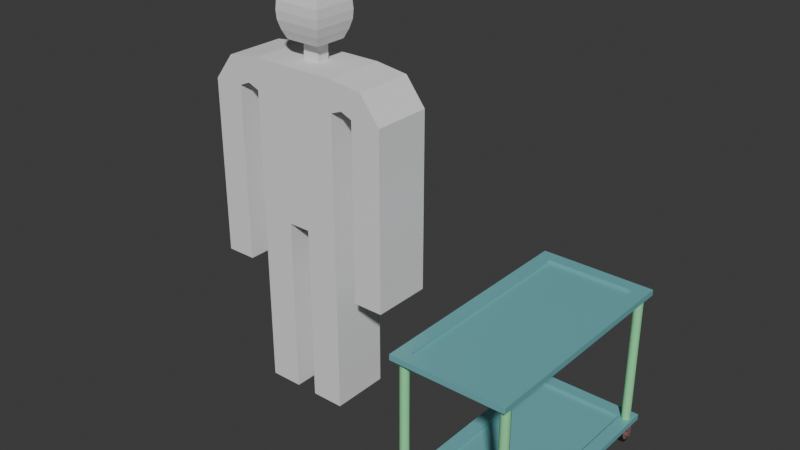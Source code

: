 # Source: WheeledTray.blend  (saved by Blender 4.1.23; exported with 4.5.12 LTS)
import bpy
from mathutils import Matrix  # noqa: F401  (used for matrix-valued properties, if any)

bpy.ops.wm.read_factory_settings(use_empty=True)
scene = bpy.context.scene
scene.name = 'Scene'

# ---- collections
col_wheeledtray = bpy.data.collections.new('WheeledTray'); scene.collection.children.link(col_wheeledtray)
col_reference = bpy.data.collections.new('Reference'); scene.collection.children.link(col_reference)

# ---- materials (node trees are filled in below, after node groups)
mat_wheeltire = bpy.data.materials.new('WheelTire')
mat_wheeltire.use_transparent_shadow = False
mat_wheelconnector = bpy.data.materials.new('WheelConnector')
mat_wheelconnector.use_transparent_shadow = False
mat_tray = bpy.data.materials.new('Tray')
mat_tray.use_transparent_shadow = False
mat_supports = bpy.data.materials.new('Supports')
mat_supports.use_transparent_shadow = False

# ---- material node trees
mat_wheeltire.use_nodes = True; mat_wheeltire.node_tree.nodes.clear()
_N = mat_wheeltire.node_tree.nodes; _L = mat_wheeltire.node_tree.links
n0 = _N.new('ShaderNodeBsdfPrincipled'); n0.name = 'Principled BSDF'; n0.location = (10, 300)
n0.inputs[0].default_value = (0.01515, 0.01515, 0.01515, 1.0)
n1 = _N.new('ShaderNodeOutputMaterial'); n1.name = 'Material Output'; n1.location = (300, 300)
_L.new(n0.outputs[0], n1.inputs[0])
n1.is_active_output = True
mat_wheelconnector.use_nodes = True; mat_wheelconnector.node_tree.nodes.clear()
_N = mat_wheelconnector.node_tree.nodes; _L = mat_wheelconnector.node_tree.links
n0 = _N.new('ShaderNodeBsdfPrincipled'); n0.name = 'Principled BSDF'; n0.location = (10, 300)
n0.inputs[0].default_value = (0.2819, 0.132, 0.1461, 1.0)
n1 = _N.new('ShaderNodeOutputMaterial'); n1.name = 'Material Output'; n1.location = (300, 300)
_L.new(n0.outputs[0], n1.inputs[0])
n1.is_active_output = True
mat_tray.use_nodes = True; mat_tray.node_tree.nodes.clear()
_N = mat_tray.node_tree.nodes; _L = mat_tray.node_tree.links
n0 = _N.new('ShaderNodeBsdfPrincipled'); n0.name = 'Principled BSDF'; n0.location = (10, 300)
n0.inputs[0].default_value = (0.1693, 0.4628, 0.4848, 1.0)
n0.inputs[2].default_value = 0.3136
n1 = _N.new('ShaderNodeOutputMaterial'); n1.name = 'Material Output'; n1.location = (300, 300)
_L.new(n0.outputs[0], n1.inputs[0])
n1.is_active_output = True
mat_supports.use_nodes = True; mat_supports.node_tree.nodes.clear()
_N = mat_supports.node_tree.nodes; _L = mat_supports.node_tree.links
n0 = _N.new('ShaderNodeBsdfPrincipled'); n0.name = 'Principled BSDF'; n0.location = (10, 300)
n0.inputs[0].default_value = (0.2893, 0.8, 0.3781, 1.0)
n1 = _N.new('ShaderNodeOutputMaterial'); n1.name = 'Material Output'; n1.location = (300, 300)
_L.new(n0.outputs[0], n1.inputs[0])
n1.is_active_output = True

# ---- world
world_world = bpy.data.worlds.new('World'); scene.world = world_world
world_world.use_nodes = True; world_world.node_tree.nodes.clear()
_N = world_world.node_tree.nodes; _L = world_world.node_tree.links
n0 = _N.new('ShaderNodeOutputWorld'); n0.name = 'World Output'; n0.location = (300, 300)
n1 = _N.new('ShaderNodeBackground'); n1.name = 'Background'; n1.location = (10, 300)
n1.inputs[0].default_value = (0.05088, 0.05088, 0.05088, 1.0)
_L.new(n1.outputs[0], n0.inputs[0])
n0.is_active_output = True
world_world.color = (0.05088, 0.05088, 0.05088)
world_world.use_sun_shadow = False
world_world.sun_shadow_jitter_overblur = 0.0

# ---- meshes
me_wheel = bpy.data.meshes.new('Wheel')
me_wheel.from_pydata([(0.01, 9.313e-10, 0.06797), (1.863e-09, 1.11e-16, 0.08), (0.01, -0.0107, 0.06584), (2.794e-09, -0.01531, 0.07696), (0.01, -0.01978, 0.05978), (3.725e-09, -0.02828, 0.06828), (0.01, -0.02584, 0.0507), (3.725e-09, -0.03696, 0.05531), (0.01, -0.02797, 0.04), (3.725e-09, -0.04, 0.04), (0.01, -0.02584, 0.0293), (0.0, -0.03696, 0.02469), (0.01, -0.01978, 0.02022), (0.0, -0.02828, 0.01172), (0.01, -0.0107, 0.01416), (-9.313e-10, -0.01531, 0.003045), (0.01, 9.313e-10, 0.01203), (-1.863e-09, -1.11e-16, 0.0), (0.01, 0.0107, 0.01416), (-2.794e-09, 0.01531, 0.003045), (0.01, 0.01978, 0.02022), (-3.725e-09, 0.02828, 0.01172), (0.01, 0.02584, 0.0293), (-3.725e-09, 0.03696, 0.02469), (0.01, 0.02797, 0.04), (-3.725e-09, 0.04, 0.04), (0.01, 0.02584, 0.0507), (0.0, 0.03696, 0.05531), (0.01, 0.01978, 0.05978), (0.0, 0.02828, 0.06828), (0.01, 0.0107, 0.06584), (9.313e-10, 0.01531, 0.07696), (0.01, 9.313e-10, 0.08), (0.01, -0.01531, 0.07696), (0.01, -0.02828, 0.06828), (0.01, -0.03696, 0.05531), (0.01, -0.04, 0.04), (0.01, -0.03696, 0.02469), (0.01, -0.02828, 0.01172), (0.01, -0.01531, 0.003045), (0.01, 9.313e-10, 0.0), (0.01, 0.01531, 0.003045), (0.01, 0.02828, 0.01172), (0.01, 0.03696, 0.02469), (0.01, 0.04, 0.04), (0.01, 0.03696, 0.05531), (0.01, 0.02828, 0.06828), (0.01, 0.01531, 0.07696), (0.01218, 9.313e-10, 0.05193), (0.01218, -0.004564, 0.05102), (0.01218, -0.008432, 0.04843), (0.01218, -0.01102, 0.04456), (0.01218, -0.01193, 0.04), (0.01218, -0.01102, 0.03544), (0.01218, -0.008432, 0.03157), (0.01218, -0.004564, 0.02898), (0.01218, 9.313e-10, 0.02807), (0.01218, 0.004564, 0.02898), (0.01218, 0.008432, 0.03157), (0.01218, 0.01102, 0.03544), (0.01218, 0.01193, 0.04), (0.01218, 0.01102, 0.04456), (0.01218, 0.008432, 0.04843), (0.01218, 0.004564, 0.05102), (0.01218, 9.313e-10, 0.06797), (0.01218, -0.0107, 0.06584), (0.01218, -0.01978, 0.05978), (0.01218, -0.02584, 0.0507), (0.01218, -0.02797, 0.04), (0.01218, -0.02584, 0.0293), (0.01218, -0.01978, 0.02022), (0.01218, -0.0107, 0.01416), (0.01218, 9.313e-10, 0.01203), (0.01218, 0.0107, 0.01416), (0.01218, 0.01978, 0.02022), (0.01218, 0.02584, 0.0293), (0.01218, 0.02797, 0.04), (0.01218, 0.02584, 0.0507), (0.01218, 0.01978, 0.05978), (0.01218, 0.0107, 0.06584), (0.01872, 1.863e-09, 0.05193), (0.01872, -0.004564, 0.05102), (0.01872, -0.008432, 0.04843), (0.01872, -0.01102, 0.04456), (0.01872, -0.01193, 0.04), (0.01872, -0.01102, 0.03544), (0.01872, -0.008432, 0.03157), (0.01872, -0.004564, 0.02898), (0.01872, 1.863e-09, 0.02807), (0.01872, 0.004564, 0.02898), (0.01872, 0.008432, 0.03157), (0.01872, 0.01102, 0.03544), (0.01872, 0.01193, 0.04), (0.01872, 0.01102, 0.04456), (0.01872, 0.008432, 0.04843), (0.01872, 0.004564, 0.05102), (0.02301, -0.01193, 0.04), (0.02301, -0.01102, 0.03544), (0.02301, -0.008432, 0.03157), (0.02301, -0.004564, 0.02898), (0.02301, 1.863e-09, 0.02807), (0.02301, 0.004564, 0.02898), (0.02301, 0.008432, 0.03157), (0.02301, 0.01102, 0.03544), (0.02301, 0.01193, 0.04), (0.02301, 0.01193, 0.08272), (0.02301, -0.01193, 0.08272), (0.01872, -0.01193, 0.08272), (0.01872, 0.01193, 0.08272), (6.519e-08, 0.015, 0.08272), (9.313e-10, -0.015, 0.08272), (0.025, 0.015, 0.08272), (0.025, -0.015, 0.08272), (6.519e-08, 0.015, 0.09), (9.313e-10, -0.015, 0.09), (0.025, 0.015, 0.09), (0.025, -0.015, 0.09)], [], [(32, 1, 3, 33), (33, 3, 5, 34), (34, 5, 7, 35), (35, 7, 9, 36), (36, 9, 11, 37), (37, 11, 13, 38), (38, 13, 15, 39), (39, 15, 17, 40), (40, 17, 19, 41), (41, 19, 21, 42), (42, 21, 23, 43), (43, 23, 25, 44), (44, 25, 27, 45), (45, 27, 29, 46), (3, 1, 31, 29, 27, 25, 23, 21, 19, 17, 15, 13, 11, 9, 7, 5), (46, 29, 31, 47), (47, 31, 1, 32), (24, 26, 77, 76), (2, 0, 32, 33), (4, 2, 33, 34), (6, 4, 34, 35), (8, 6, 35, 36), (10, 8, 36, 37), (12, 10, 37, 38), (14, 12, 38, 39), (16, 14, 39, 40), (18, 16, 40, 41), (20, 18, 41, 42), (22, 20, 42, 43), (24, 22, 43, 44), (26, 24, 44, 45), (28, 26, 45, 46), (30, 28, 46, 47), (0, 30, 47, 32), (60, 61, 93, 92), (10, 12, 70, 69), (26, 28, 78, 77), (12, 14, 71, 70), (28, 30, 79, 78), (14, 16, 72, 71), (0, 2, 65, 64), (30, 0, 64, 79), (16, 18, 73, 72), (2, 4, 66, 65), (18, 20, 74, 73), (4, 6, 67, 66), (20, 22, 75, 74), (6, 8, 68, 67), (22, 24, 76, 75), (8, 10, 69, 68), (49, 48, 64, 65), (50, 49, 65, 66), (51, 50, 66, 67), (52, 51, 67, 68), (53, 52, 68, 69), (54, 53, 69, 70), (55, 54, 70, 71), (56, 55, 71, 72), (57, 56, 72, 73), (58, 57, 73, 74), (59, 58, 74, 75), (60, 59, 75, 76), (61, 60, 76, 77), (62, 61, 77, 78), (63, 62, 78, 79), (48, 63, 79, 64), (88, 89, 101, 100), (53, 54, 86, 85), (61, 62, 94, 93), (54, 55, 87, 86), (62, 63, 95, 94), (55, 56, 88, 87), (48, 49, 81, 80), (63, 48, 80, 95), (56, 57, 89, 88), (49, 50, 82, 81), (57, 58, 90, 89), (50, 51, 83, 82), (58, 59, 91, 90), (51, 52, 84, 83), (59, 60, 92, 91), (52, 53, 85, 84), (89, 90, 102, 101), (90, 91, 103, 102), (91, 92, 104, 103), (84, 85, 97, 96), (85, 86, 98, 97), (96, 104, 105, 106), (86, 87, 99, 98), (96, 97, 98, 99, 100, 101, 102, 103, 104), (87, 88, 100, 99), (107, 84, 96, 106), (105, 104, 92, 108), (81, 82, 83, 84, 107, 108, 92, 93, 94, 95, 80), (112, 111, 115, 116), (105, 108, 109, 111), (106, 105, 111, 112), (108, 107, 110, 109), (107, 106, 112, 110), (115, 113, 114, 116), (110, 112, 116, 114), (109, 110, 114, 113), (111, 109, 113, 115)])
me_wheel.polygons.foreach_set('use_smooth', [True] * 103)
me_wheel.polygons.foreach_set('material_index', [0, 0, 0, 0, 0, 0, 0, 0, 0, 0, 0, 0, 0, 0, 1, 0, 0, 1, 0, 0, 0, 0, 0, 0, 0, 0, 0, 0, 0, 0, 0, 0, 0, 0, 1, 1, 1, 1, 1, 1, 1, 1, 1, 1, 1, 1, 1, 1, 1, 1, 1, 1, 1, 1, 1, 1, 1, 1, 1, 1, 1, 1, 1, 1, 1, 1, 1, 1, 1, 1, 1, 1, 1, 1, 1, 1, 1, 1, 1, 1, 1, 1, 1, 1, 1, 1, 1, 1, 1, 1, 1, 1, 1, 1, 1, 1, 1, 1, 1, 1, 1, 1, 1])
_k = set([(0, 2), (0, 30), (1, 3), (1, 31), (2, 4), (3, 5), (4, 6), (5, 7), (6, 8), (7, 9), (8, 10), (9, 11), (10, 12), (11, 13), (12, 14), (13, 15), (14, 16), (15, 17), (16, 18), (17, 19), (18, 20), (19, 21), (20, 22), (21, 23), (22, 24), (23, 25), (24, 26), (25, 27), (26, 28), (27, 29), (28, 30), (29, 31), (32, 33), (32, 47), (33, 34), (34, 35), (35, 36), (36, 37), (37, 38), (38, 39), (39, 40), (40, 41), (41, 42), (42, 43), (43, 44), (44, 45), (45, 46), (46, 47), (48, 49), (48, 63), (49, 50), (50, 51), (51, 52), (52, 53), (53, 54), (54, 55), (55, 56), (56, 57), (57, 58), (58, 59), (59, 60), (60, 61), (61, 62), (62, 63), (64, 65), (64, 79), (65, 66), (66, 67), (67, 68), (68, 69), (69, 70), (70, 71), (71, 72), (72, 73), (73, 74), (74, 75), (75, 76), (76, 77), (77, 78), (78, 79), (80, 81), (80, 95), (81, 82), (82, 83), (83, 84), (84, 107), (92, 93), (92, 108), (93, 94), (94, 95), (96, 97), (96, 106), (97, 98), (98, 99), (99, 100), (100, 101), (101, 102), (102, 103), (103, 104), (104, 105), (105, 106), (105, 108), (106, 107), (107, 108), (109, 110), (109, 111), (109, 113), (110, 112), (110, 114), (111, 112), (111, 115), (112, 116), (113, 114), (113, 115), (114, 116), (115, 116)])
me_wheel.attributes.new('sharp_edge', 'BOOLEAN', 'EDGE').data.foreach_set('value', [ (min(e.vertices), max(e.vertices)) in _k for e in me_wheel.edges])
_uv = me_wheel.uv_layers.new(name='UVMap')
_uv.uv.foreach_set('vector', [1.0, 0.5, 1.0, 1.0, 0.9375, 1.0, 0.9375, 0.5, 0.9375, 0.5, 0.9375, 1.0, 0.875, 1.0, 0.875, 0.5, 0.875, 0.5, 0.875, 1.0, 0.8125, 1.0, 0.8125, 0.5, 0.8125, 0.5, 0.8125, 1.0, 0.75, 1.0, 0.75, 0.5, 0.75, 0.5, 0.75, 1.0, 0.6875, 1.0, 0.6875, 0.5, 0.6875, 0.5, 0.6875, 1.0, 0.625, 1.0, 0.625, 0.5, 0.625, 0.5, 0.625, 1.0, 0.5625, 1.0, 0.5625, 0.5, 0.5625, 0.5, 0.5625, 1.0, 0.5, 1.0, 0.5, 0.5, 0.5, 0.5, 0.5, 1.0, 0.4375, 1.0, 0.4375, 0.5, 0.4375, 0.5, 0.4375, 1.0, 0.375, 1.0, 0.375, 0.5, 0.375, 0.5, 0.375, 1.0, 0.3125, 1.0, 0.3125, 0.5, 0.3125, 0.5, 0.3125, 1.0, 0.25, 1.0, 0.25, 0.5, 0.25, 0.5, 0.25, 1.0, 0.1875, 1.0, 0.1875, 0.5, 0.1875, 0.5, 0.1875, 1.0, 0.125, 1.0, 0.125, 0.5, 0.3418, 0.4717, 0.25, 0.49, 0.1582, 0.4717, 0.08029, 0.4197, 0.02827, 0.3418, 0.01, 0.25, 0.02827, 0.1582, 0.08029, 0.08029, 0.1582, 0.02827, 0.25, 0.01, 0.3418, 0.02827, 0.4197, 0.08029, 0.4717, 0.1582, 0.49, 0.25, 0.4717, 0.3418, 0.4197, 0.4197, 0.125, 0.5, 0.125, 1.0, 0.0625, 1.0, 0.0625, 0.5, 0.0625, 0.5, 0.0625, 1.0, 0.0, 1.0, 0.0, 0.5, 0.5498, 0.25, 0.565, 0.3266, 0.565, 0.3266, 0.5498, 0.25, 0.8266, 0.435, 0.75, 0.4502, 0.75, 0.49, 0.8418, 0.4717, 0.8916, 0.3916, 0.8266, 0.435, 0.8418, 0.4717, 0.9197, 0.4197, 0.935, 0.3266, 0.8916, 0.3916, 0.9197, 0.4197, 0.9717, 0.3418, 0.9502, 0.25, 0.935, 0.3266, 0.9717, 0.3418, 0.99, 0.25, 0.935, 0.1734, 0.9502, 0.25, 0.99, 0.25, 0.9717, 0.1582, 0.8916, 0.1084, 0.935, 0.1734, 0.9717, 0.1582, 0.9197, 0.08029, 0.8266, 0.06505, 0.8916, 0.1084, 0.9197, 0.08029, 0.8418, 0.02827, 0.75, 0.04981, 0.8266, 0.06505, 0.8418, 0.02827, 0.75, 0.01, 0.6734, 0.06505, 0.75, 0.04981, 0.75, 0.01, 0.6582, 0.02827, 0.6084, 0.1084, 0.6734, 0.06505, 0.6582, 0.02827, 0.5803, 0.08029, 0.565, 0.1734, 0.6084, 0.1084, 0.5803, 0.08029, 0.5283, 0.1582, 0.5498, 0.25, 0.565, 0.1734, 0.5283, 0.1582, 0.51, 0.25, 0.565, 0.3266, 0.5498, 0.25, 0.51, 0.25, 0.5283, 0.3418, 0.6084, 0.3916, 0.565, 0.3266, 0.5283, 0.3418, 0.5803, 0.4197, 0.6734, 0.435, 0.6084, 0.3916, 0.5803, 0.4197, 0.6582, 0.4717, 0.75, 0.4502, 0.6734, 0.435, 0.6582, 0.4717, 0.75, 0.49, 0.6646, 0.25, 0.6711, 0.2827, 0.6711, 0.2827, 0.6646, 0.25, 0.935, 0.1734, 0.8916, 0.1084, 0.8916, 0.1084, 0.935, 0.1734, 0.565, 0.3266, 0.6084, 0.3916, 0.6084, 0.3916, 0.565, 0.3266, 0.8916, 0.1084, 0.8266, 0.06505, 0.8266, 0.06505, 0.8916, 0.1084, 0.6084, 0.3916, 0.6734, 0.435, 0.6734, 0.435, 0.6084, 0.3916, 0.8266, 0.06505, 0.75, 0.04981, 0.75, 0.04981, 0.8266, 0.06505, 0.75, 0.4502, 0.8266, 0.435, 0.8266, 0.435, 0.75, 0.4502, 0.6734, 0.435, 0.75, 0.4502, 0.75, 0.4502, 0.6734, 0.435, 0.75, 0.04981, 0.6734, 0.06505, 0.6734, 0.06505, 0.75, 0.04981, 0.8266, 0.435, 0.8916, 0.3916, 0.8916, 0.3916, 0.8266, 0.435, 0.6734, 0.06505, 0.6084, 0.1084, 0.6084, 0.1084, 0.6734, 0.06505, 0.8916, 0.3916, 0.935, 0.3266, 0.935, 0.3266, 0.8916, 0.3916, 0.6084, 0.1084, 0.565, 0.1734, 0.565, 0.1734, 0.6084, 0.1084, 0.935, 0.3266, 0.9502, 0.25, 0.9502, 0.25, 0.935, 0.3266, 0.565, 0.1734, 0.5498, 0.25, 0.5498, 0.25, 0.565, 0.1734, 0.9502, 0.25, 0.935, 0.1734, 0.935, 0.1734, 0.9502, 0.25, 0.7827, 0.3289, 0.75, 0.3354, 0.75, 0.4502, 0.8266, 0.435, 0.8104, 0.3104, 0.7827, 0.3289, 0.8266, 0.435, 0.8916, 0.3916, 0.8289, 0.2827, 0.8104, 0.3104, 0.8916, 0.3916, 0.935, 0.3266, 0.8354, 0.25, 0.8289, 0.2827, 0.935, 0.3266, 0.9502, 0.25, 0.8289, 0.2173, 0.8354, 0.25, 0.9502, 0.25, 0.935, 0.1734, 0.8104, 0.1896, 0.8289, 0.2173, 0.935, 0.1734, 0.8916, 0.1084, 0.7827, 0.1711, 0.8104, 0.1896, 0.8916, 0.1084, 0.8266, 0.06505, 0.75, 0.1646, 0.7827, 0.1711, 0.8266, 0.06505, 0.75, 0.04981, 0.7173, 0.1711, 0.75, 0.1646, 0.75, 0.04981, 0.6734, 0.06505, 0.6896, 0.1896, 0.7173, 0.1711, 0.6734, 0.06505, 0.6084, 0.1084, 0.6711, 0.2173, 0.6896, 0.1896, 0.6084, 0.1084, 0.565, 0.1734, 0.6646, 0.25, 0.6711, 0.2173, 0.565, 0.1734, 0.5498, 0.25, 0.6711, 0.2827, 0.6646, 0.25, 0.5498, 0.25, 0.565, 0.3266, 0.6896, 0.3104, 0.6711, 0.2827, 0.565, 0.3266, 0.6084, 0.3916, 0.7173, 0.3289, 0.6896, 0.3104, 0.6084, 0.3916, 0.6734, 0.435, 0.75, 0.3354, 0.7173, 0.3289, 0.6734, 0.435, 0.75, 0.4502, 0.75, 0.1646, 0.7173, 0.1711, 0.7173, 0.1711, 0.75, 0.1646, 0.8289, 0.2173, 0.8104, 0.1896, 0.8104, 0.1896, 0.8289, 0.2173, 0.6711, 0.2827, 0.6896, 0.3104, 0.6896, 0.3104, 0.6711, 0.2827, 0.8104, 0.1896, 0.7827, 0.1711, 0.7827, 0.1711, 0.8104, 0.1896, 0.6896, 0.3104, 0.7173, 0.3289, 0.7173, 0.3289, 0.6896, 0.3104, 0.7827, 0.1711, 0.75, 0.1646, 0.75, 0.1646, 0.7827, 0.1711, 0.75, 0.3354, 0.7827, 0.3289, 0.7827, 0.3289, 0.75, 0.3354, 0.7173, 0.3289, 0.75, 0.3354, 0.75, 0.3354, 0.7173, 0.3289, 0.75, 0.1646, 0.7173, 0.1711, 0.7173, 0.1711, 0.75, 0.1646, 0.7827, 0.3289, 0.8104, 0.3104, 0.8104, 0.3104, 0.7827, 0.3289, 0.7173, 0.1711, 0.6896, 0.1896, 0.6896, 0.1896, 0.7173, 0.1711, 0.8104, 0.3104, 0.8289, 0.2827, 0.8289, 0.2827, 0.8104, 0.3104, 0.6896, 0.1896, 0.6711, 0.2173, 0.6711, 0.2173, 0.6896, 0.1896, 0.8289, 0.2827, 0.8354, 0.25, 0.8354, 0.25, 0.8289, 0.2827, 0.6711, 0.2173, 0.6646, 0.25, 0.6646, 0.25, 0.6711, 0.2173, 0.8354, 0.25, 0.8289, 0.2173, 0.8289, 0.2173, 0.8354, 0.25, 0.7173, 0.1711, 0.6896, 0.1896, 0.6896, 0.1896, 0.7173, 0.1711, 0.6896, 0.1896, 0.6711, 0.2173, 0.6711, 0.2173, 0.6896, 0.1896, 0.6711, 0.2173, 0.6646, 0.25, 0.6646, 0.25, 0.6711, 0.2173, 0.8354, 0.25, 0.8289, 0.2173, 0.8289, 0.2173, 0.8354, 0.25, 0.8289, 0.2173, 0.8104, 0.1896, 0.8104, 0.1896, 0.8289, 0.2173, 0.8354, 0.25, 0.6646, 0.25, 0.6646, 0.25, 0.8354, 0.25, 0.8104, 0.1896, 0.7827, 0.1711, 0.7827, 0.1711, 0.8104, 0.1896, 0.8354, 0.25, 0.8289, 0.2173, 0.8104, 0.1896, 0.7827, 0.1711, 0.75, 0.1646, 0.7173, 0.1711, 0.6896, 0.1896, 0.6711, 0.2173, 0.6646, 0.25, 0.7827, 0.1711, 0.75, 0.1646, 0.75, 0.1646, 0.7827, 0.1711, 0.0, 0.0, 0.8354, 0.25, 0.8354, 0.25, 0.8354, 0.25, 0.6646, 0.25, 0.6646, 0.25, 0.6646, 0.25, 0.0, 0.0, 0.7827, 0.3289, 0.8104, 0.3104, 0.8289, 0.2827, 0.8354, 0.25, 0.0, 0.0, 0.0, 0.0, 0.6646, 0.25, 0.6711, 0.2827, 0.6896, 0.3104, 0.7173, 0.3289, 0.75, 0.3354, 0.8354, 0.25, 0.6646, 0.25, 0.6646, 0.25, 0.8354, 0.25, 0.6646, 0.25, 0.0, 0.0, 0.0, 0.0, 0.6646, 0.25, 0.8354, 0.25, 0.6646, 0.25, 0.6646, 0.25, 0.8354, 0.25, 0.0, 0.0, 0.0, 0.0, 0.0, 0.0, 0.0, 0.0, 0.0, 0.0, 0.8354, 0.25, 0.8354, 0.25, 0.0, 0.0, 0.6646, 0.25, 0.0, 0.0, 0.0, 0.0, 0.8354, 0.25, 0.0, 0.0, 0.8354, 0.25, 0.8354, 0.25, 0.0, 0.0, 0.0, 0.0, 0.0, 0.0, 0.0, 0.0, 0.0, 0.0, 0.6646, 0.25, 0.0, 0.0, 0.0, 0.0, 0.6646, 0.25])
me_wheel.materials.append(mat_wheeltire)
me_wheel.materials.append(mat_wheelconnector)
me_wheel.update()
me_tray = bpy.data.meshes.new('Tray')
me_tray.from_pydata([(-0.25, -0.5, -0.0125), (-0.25, 0.5, -0.0125), (0.25, -0.5, -0.0125), (0.25, 0.5, -0.0125), (-0.1937, -0.4437, 0.0125), (-0.1937, 0.4437, 0.0125), (0.1937, 0.4437, 0.0125), (0.1937, -0.4437, 0.0125), (-0.25, -0.5, 0.0125), (-0.25, 0.5, 0.0125), (0.25, 0.5, 0.0125), (0.25, -0.5, 0.0125), (-0.1937, -0.4437, 0.0), (-0.1937, 0.4437, 0.0), (0.1937, 0.4437, 0.0), (0.1937, -0.4437, 0.0)], [], [(0, 8, 9, 1), (1, 9, 10, 3), (3, 10, 11, 2), (2, 11, 8, 0), (1, 3, 2, 0), (7, 6, 14, 15), (4, 5, 9, 8), (5, 6, 10, 9), (6, 7, 11, 10), (7, 4, 8, 11), (12, 15, 14, 13), (5, 4, 12, 13), (4, 7, 15, 12), (6, 5, 13, 14)])
_uv = me_tray.uv_layers.new(name='UVMap')
_uv.uv.foreach_set('vector', [0.375, 0.0, 0.625, 0.0, 0.625, 0.25, 0.375, 0.25, 0.375, 0.25, 0.625, 0.25, 0.625, 0.5, 0.375, 0.5, 0.375, 0.5, 0.625, 0.5, 0.625, 0.75, 0.375, 0.75, 0.375, 0.75, 0.625, 0.75, 0.625, 1.0, 0.375, 1.0, 0.125, 0.5, 0.375, 0.5, 0.375, 0.75, 0.125, 0.75, 0.625, 0.7566, 0.625, 0.4934, 0.625, 0.4934, 0.625, 0.7566, 0.625, 0.9371, 0.625, 0.3129, 0.625, 0.25, 0.625, 1.0, 0.625, 0.3129, 0.625, 0.4934, 0.625, 0.5, 0.625, 0.25, 0.625, 0.4934, 0.625, 0.7566, 0.625, 0.75, 0.625, 0.5, 0.625, 0.7566, 0.625, 0.9371, 0.625, 1.0, 0.625, 0.75, 0.625, 0.9371, 0.625, 0.7566, 0.625, 0.4934, 0.625, 0.3129, 0.625, 0.3129, 0.625, 0.9371, 0.625, 0.9371, 0.625, 0.3129, 0.625, 0.9371, 0.625, 0.7566, 0.625, 0.7566, 0.625, 0.9371, 0.625, 0.4934, 0.625, 0.3129, 0.625, 0.3129, 0.625, 0.4934])
me_tray.materials.append(mat_tray)
me_tray.use_mirror_y = True
me_tray.update()
me_cylinder = bpy.data.meshes.new('Cylinder')
me_cylinder.from_pydata([(0.22, -0.43, -2.98e-08), (0.22, -0.43, 0.5725), (0.2341, -0.4359, -2.98e-08), (0.2341, -0.4359, 0.5725), (0.24, -0.45, -2.98e-08), (0.24, -0.45, 0.5725), (0.2341, -0.4641, -2.98e-08), (0.2341, -0.4641, 0.5725), (0.22, -0.47, -2.98e-08), (0.22, -0.47, 0.5725), (0.2059, -0.4641, -2.98e-08), (0.2059, -0.4641, 0.5725), (0.2, -0.45, -2.98e-08), (0.2, -0.45, 0.5725), (0.2059, -0.4359, -2.98e-08), (0.2059, -0.4359, 0.5725)], [], [(0, 1, 3, 2), (2, 3, 5, 4), (4, 5, 7, 6), (6, 7, 9, 8), (8, 9, 11, 10), (10, 11, 13, 12), (3, 1, 15, 13, 11, 9, 7, 5), (12, 13, 15, 14), (14, 15, 1, 0), (0, 2, 4, 6, 8, 10, 12, 14)])
me_cylinder.polygons.foreach_set('use_smooth', [True] * 10)
_k = set([(0, 2), (0, 14), (1, 3), (1, 15), (2, 4), (3, 5), (4, 6), (5, 7), (6, 8), (7, 9), (8, 10), (9, 11), (10, 12), (11, 13), (12, 14), (13, 15)])
me_cylinder.attributes.new('sharp_edge', 'BOOLEAN', 'EDGE').data.foreach_set('value', [ (min(e.vertices), max(e.vertices)) in _k for e in me_cylinder.edges])
_uv = me_cylinder.uv_layers.new(name='UVMap')
_uv.uv.foreach_set('vector', [1.0, 0.5, 1.0, 1.0, 0.875, 1.0, 0.875, 0.5, 0.875, 0.5, 0.875, 1.0, 0.75, 1.0, 0.75, 0.5, 0.75, 0.5, 0.75, 1.0, 0.625, 1.0, 0.625, 0.5, 0.625, 0.5, 0.625, 1.0, 0.5, 1.0, 0.5, 0.5, 0.5, 0.5, 0.5, 1.0, 0.375, 1.0, 0.375, 0.5, 0.375, 0.5, 0.375, 1.0, 0.25, 1.0, 0.25, 0.5, 0.4197, 0.4197, 0.25, 0.49, 0.08029, 0.4197, 0.01, 0.25, 0.08029, 0.08029, 0.25, 0.01, 0.4197, 0.08029, 0.49, 0.25, 0.25, 0.5, 0.25, 1.0, 0.125, 1.0, 0.125, 0.5, 0.125, 0.5, 0.125, 1.0, 0.0, 1.0, 0.0, 0.5, 0.75, 0.49, 0.9197, 0.4197, 0.99, 0.25, 0.9197, 0.08029, 0.75, 0.01, 0.5803, 0.08029, 0.51, 0.25, 0.5803, 0.4197])
me_cylinder.materials.append(mat_supports)
me_cylinder.update()
me_cube_001 = bpy.data.meshes.new('Cube.001')
me_cube_001.from_pydata([(-0.1993, 0.1348, 0.0), (0.1993, 0.1348, 0.0), (-0.1993, -0.1348, 0.0), (0.1993, -0.1348, 0.0), (-0.03862, 0.02849, 1.5), (0.03862, 0.02849, 1.5), (0.03862, -0.02849, 1.5), (-0.03862, -0.02849, 1.5), (0.1993, 0.1348, 0.8112), (0.1993, -0.1348, 0.8112), (-0.1993, -0.1348, 0.8112), (-0.1993, 0.1348, 0.8112), (0.05, 0.1348, 0.0), (0.05, -0.1348, 0.0), (0.05, 0.1348, 0.8112), (0.05, -0.1348, 0.8112), (-0.1993, -0.1348, 1.5), (-0.1993, 0.1348, 1.5), (0.1993, -0.1348, 1.5), (0.1993, 0.1348, 1.5), (-0.03862, 0.02849, 1.584), (0.03862, 0.02849, 1.584), (0.03862, -0.02849, 1.584), (-0.03862, -0.02849, 1.584), (-0.0801, -0.07351, 1.584), (-0.0801, 0.07351, 1.584), (0.0801, -0.07351, 1.584), (0.0801, 0.07351, 1.584), (-0.0801, -0.07351, 1.817), (-0.0801, 0.07351, 1.817), (0.0801, -0.07351, 1.817), (0.0801, 0.07351, 1.817), (-0.05, 0.1348, 0.0), (-0.05, -0.1348, 0.8112), (-0.05, -0.1348, 0.0), (-0.05, 0.1348, 0.8112), (-0.1993, 0.1348, 1.363), (-0.1993, -0.1348, 1.363), (0.1993, 0.1348, 1.363), (0.1993, -0.1348, 1.363), (0.3478, 0.1348, 1.48), (0.3478, -0.1348, 1.48), (0.2508, 0.1348, 1.383), (0.2508, -0.1348, 1.383), (0.4386, 0.1348, 1.361), (0.4386, -0.1348, 1.361), (0.3014, 0.1348, 1.361), (0.3014, -0.1348, 1.361), (0.4386, 0.1348, 0.5607), (0.4386, -0.1348, 0.5607), (0.3014, 0.1348, 0.5607), (0.3014, -0.1348, 0.5607), (-0.2508, 0.1348, 1.383), (-0.3478, 0.1348, 1.48), (-0.3478, -0.1348, 1.48), (-0.2508, -0.1348, 1.383), (-0.3014, 0.1348, 1.361), (-0.4386, 0.1348, 1.361), (-0.4386, -0.1348, 1.361), (-0.3014, -0.1348, 1.361), (-0.3014, 0.1348, 0.5607), (-0.4386, 0.1348, 0.5607), (-0.4386, -0.1348, 0.5607), (-0.3014, -0.1348, 0.5607), (-0.1076, 0.09879, 1.738), (0.1076, 0.09879, 1.738), (0.1076, -0.09879, 1.738), (-0.1076, -0.09879, 1.738), (0.1076, 0.09879, 1.661), (-0.1076, -0.09879, 1.661), (-0.1076, 0.09879, 1.661), (0.1076, -0.09879, 1.661), (-0.1104, 0.1013, 1.699), (0.1104, -0.1013, 1.699), (0.1104, 0.1013, 1.699), (-0.1104, -0.1013, 1.699), (-0.09619, 0.08828, 1.778), (0.09619, -0.08828, 1.778), (0.09619, 0.08828, 1.778), (-0.09619, -0.08828, 1.778), (0.09672, 0.08876, 1.622), (-0.09672, -0.08876, 1.622), (-0.09672, 0.08876, 1.622), (0.09672, -0.08876, 1.622)], [], [(32, 34, 2, 0), (36, 37, 55, 52), (39, 37, 10, 33, 15, 9), (39, 38, 42, 43), (18, 16, 37, 39), (5, 4, 20, 21), (12, 14, 8, 1), (1, 8, 9, 3), (34, 33, 10, 2), (2, 10, 11, 0), (3, 9, 15, 13), (1, 3, 13, 12), (7, 4, 17, 16), (6, 7, 16, 18), (5, 6, 18, 19), (4, 5, 19, 17), (22, 21, 27, 26), (7, 6, 22, 23), (6, 5, 21, 22), (4, 7, 23, 20), (78, 76, 29, 31), (20, 23, 24, 25), (21, 20, 25, 27), (23, 22, 26, 24), (28, 30, 31, 29), (79, 77, 30, 28), (77, 78, 31, 30), (76, 79, 28, 29), (0, 11, 35, 32), (32, 35, 33, 34), (13, 15, 14, 12), (10, 37, 36, 11), (8, 38, 39, 9), (8, 14, 35, 11, 36, 38), (36, 17, 19, 38), (43, 42, 46, 47), (38, 19, 40, 42), (19, 18, 41, 40), (18, 39, 43, 41), (46, 44, 48, 50), (42, 40, 44, 46), (41, 43, 47, 45), (40, 41, 45, 44), (50, 48, 49, 51), (45, 47, 51, 49), (44, 45, 49, 48), (47, 46, 50, 51), (52, 55, 59, 56), (17, 36, 52, 53), (37, 16, 54, 55), (16, 17, 53, 54), (56, 59, 63, 60), (54, 53, 57, 58), (55, 54, 58, 59), (53, 52, 56, 57), (63, 62, 61, 60), (58, 57, 61, 62), (59, 58, 62, 63), (57, 56, 60, 61), (72, 75, 67, 64), (73, 74, 65, 66), (75, 73, 66, 67), (74, 72, 64, 65), (80, 82, 70, 68), (81, 83, 71, 69), (83, 80, 68, 71), (82, 81, 69, 70), (68, 70, 72, 74), (69, 71, 73, 75), (71, 68, 74, 73), (70, 69, 75, 72), (64, 67, 79, 76), (66, 65, 78, 77), (67, 66, 77, 79), (65, 64, 76, 78), (25, 24, 81, 82), (26, 27, 80, 83), (24, 26, 83, 81), (27, 25, 82, 80)])
_uv = me_cube_001.uv_layers.new(name='UVMap')
_uv.uv.foreach_set('vector', [0.125, 0.6875, 0.375, 0.6875, 0.375, 0.75, 0.125, 0.75, 0.4858, 1.0, 0.4858, 0.75, 0.4858, 0.75, 0.4858, 1.0, 0.4893, 0.5, 0.4858, 0.75, 0.4375, 0.75, 0.4375, 0.6875, 0.4375, 0.625, 0.4375, 0.5, 0.4893, 0.5, 0.4893, 0.25, 0.4893, 0.25, 0.4893, 0.5, 0.5, 0.5, 0.5, 0.75, 0.4858, 0.75, 0.4893, 0.5, 0.5, 0.323, 0.5, 0.2763, 0.5, 0.2763, 0.5, 0.323, 0.375, 0.125, 0.4375, 0.125, 0.4375, 0.25, 0.375, 0.25, 0.375, 0.25, 0.4375, 0.25, 0.4375, 0.5, 0.375, 0.5, 0.375, 0.6875, 0.4375, 0.6875, 0.4375, 0.75, 0.375, 0.75, 0.375, 0.75, 0.4375, 0.75, 0.4375, 1.0, 0.375, 1.0, 0.375, 0.5, 0.4375, 0.5, 0.4375, 0.625, 0.375, 0.625, 0.125, 0.5, 0.375, 0.5, 0.375, 0.625, 0.125, 0.625, 0.5, 0.4737, 0.5, 0.2763, 0.5, 0.0, 0.5, 0.75, 0.5, 0.427, 0.5, 0.4737, 0.5, 0.75, 0.5, 0.5, 0.5, 0.323, 0.5, 0.427, 0.5, 0.5, 0.5, 0.25, 0.5, 0.2763, 0.5, 0.323, 0.5, 0.25, 0.5, 0.0, 0.5, 0.427, 0.5, 0.323, 0.5, 0.323, 0.5, 0.427, 0.5, 0.4737, 0.5, 0.427, 0.5, 0.427, 0.5, 0.4737, 0.5, 0.427, 0.5, 0.323, 0.5, 0.323, 0.5, 0.427, 0.5, 0.2763, 0.5, 0.4737, 0.5, 0.4737, 0.5, 0.2763, 0.5, 0.323, 0.5, 0.2763, 0.5, 0.2763, 0.5, 0.323, 0.5, 0.2763, 0.5, 0.4737, 0.5, 0.4737, 0.5, 0.2763, 0.5, 0.323, 0.5, 0.2763, 0.5, 0.2763, 0.5, 0.323, 0.5, 0.4737, 0.5, 0.427, 0.5, 0.427, 0.5, 0.4737, 0.5, 0.4737, 0.5, 0.427, 0.5, 0.323, 0.5, 0.2763, 0.5, 0.4737, 0.5, 0.427, 0.5, 0.427, 0.5, 0.4737, 0.5, 0.427, 0.5, 0.323, 0.5, 0.323, 0.5, 0.427, 0.5, 0.2763, 0.5, 0.4737, 0.5, 0.4737, 0.5, 0.2763, 0.375, 0.0, 0.4375, 0.0, 0.4375, 0.0625, 0.375, 0.0625, 0.125, 0.6875, 0.4375, 0.0625, 0.4375, 0.6875, 0.375, 0.6875, 0.375, 0.625, 0.4375, 0.625, 0.4375, 0.125, 0.125, 0.625, 0.4375, 0.75, 0.4858, 0.75, 0.4858, 1.0, 0.4375, 1.0, 0.4375, 0.25, 0.4893, 0.25, 0.4893, 0.5, 0.4375, 0.5, 0.4375, 0.25, 0.4375, 0.125, 0.4375, 0.0625, 0.4375, 0.0, 0.4858, 1.0, 0.4893, 0.25, 0.4858, 1.0, 0.5, 0.0, 0.5, 0.25, 0.4893, 0.25, 0.4893, 0.5, 0.4893, 0.25, 0.4893, 0.25, 0.4893, 0.5, 0.4893, 0.25, 0.5, 0.25, 0.5, 0.25, 0.4893, 0.25, 0.5, 0.25, 0.5, 0.5, 0.5, 0.5, 0.5, 0.25, 0.5, 0.5, 0.4893, 0.5, 0.4893, 0.5, 0.5, 0.5, 0.4893, 0.25, 0.5, 0.25, 0.5, 0.25, 0.4893, 0.25, 0.4893, 0.25, 0.5, 0.25, 0.5, 0.25, 0.4893, 0.25, 0.5, 0.5, 0.4893, 0.5, 0.4893, 0.5, 0.5, 0.5, 0.5, 0.25, 0.5, 0.5, 0.5, 0.5, 0.5, 0.25, 0.4893, 0.25, 0.5, 0.25, 0.5, 0.5, 0.4893, 0.5, 0.5, 0.5, 0.4893, 0.5, 0.4893, 0.5, 0.5, 0.5, 0.5, 0.25, 0.5, 0.5, 0.5, 0.5, 0.5, 0.25, 0.4893, 0.5, 0.4893, 0.25, 0.4893, 0.25, 0.4893, 0.5, 0.4858, 1.0, 0.4858, 0.75, 0.4858, 0.75, 0.4858, 1.0, 0.5, 0.0, 0.4858, 1.0, 0.4858, 1.0, 0.5, 0.0, 0.4858, 0.75, 0.5, 0.75, 0.5, 0.75, 0.4858, 0.75, 0.5, 0.75, 0.5, 0.0, 0.5, 0.0, 0.5, 0.75, 0.4858, 1.0, 0.4858, 0.75, 0.4858, 0.75, 0.4858, 1.0, 0.5, 0.75, 0.5, 0.0, 0.5, 0.0, 0.5, 0.75, 0.4858, 0.75, 0.5, 0.75, 0.5, 0.75, 0.4858, 0.75, 0.5, 0.0, 0.4858, 1.0, 0.4858, 1.0, 0.5, 0.0, 0.4858, 0.75, 0.5, 0.75, 0.5, 1.0, 0.4858, 1.0, 0.5, 0.75, 0.5, 0.0, 0.5, 0.0, 0.5, 0.75, 0.4858, 0.75, 0.5, 0.75, 0.5, 0.75, 0.4858, 0.75, 0.5, 0.0, 0.4858, 1.0, 0.4858, 1.0, 0.5, 0.0, 0.5, 0.2763, 0.5, 0.4737, 0.5, 0.4737, 0.5, 0.2763, 0.5, 0.427, 0.5, 0.323, 0.5, 0.323, 0.5, 0.427, 0.5, 0.4737, 0.5, 0.427, 0.5, 0.427, 0.5, 0.4737, 0.5, 0.323, 0.5, 0.2763, 0.5, 0.2763, 0.5, 0.323, 0.5, 0.323, 0.5, 0.2763, 0.5, 0.2763, 0.5, 0.323, 0.5, 0.4737, 0.5, 0.427, 0.5, 0.427, 0.5, 0.4737, 0.5, 0.427, 0.5, 0.323, 0.5, 0.323, 0.5, 0.427, 0.5, 0.2763, 0.5, 0.4737, 0.5, 0.4737, 0.5, 0.2763, 0.5, 0.323, 0.5, 0.2763, 0.5, 0.2763, 0.5, 0.323, 0.5, 0.4737, 0.5, 0.427, 0.5, 0.427, 0.5, 0.4737, 0.5, 0.427, 0.5, 0.323, 0.5, 0.323, 0.5, 0.427, 0.5, 0.2763, 0.5, 0.4737, 0.5, 0.4737, 0.5, 0.2763, 0.5, 0.2763, 0.5, 0.4737, 0.5, 0.4737, 0.5, 0.2763, 0.5, 0.427, 0.5, 0.323, 0.5, 0.323, 0.5, 0.427, 0.5, 0.4737, 0.5, 0.427, 0.5, 0.427, 0.5, 0.4737, 0.5, 0.323, 0.5, 0.2763, 0.5, 0.2763, 0.5, 0.323, 0.5, 0.2763, 0.5, 0.4737, 0.5, 0.4737, 0.5, 0.2763, 0.5, 0.427, 0.5, 0.323, 0.5, 0.323, 0.5, 0.427, 0.5, 0.4737, 0.5, 0.427, 0.5, 0.427, 0.5, 0.4737, 0.5, 0.323, 0.5, 0.2763, 0.5, 0.2763, 0.5, 0.323])
me_cube_001.update()

# ---- objects
ob_wheel_000 = bpy.data.objects.new('Wheel.000', me_wheel)
ob_wheel_001 = bpy.data.objects.new('Wheel.001', me_wheel)
ob_wheel_002 = bpy.data.objects.new('Wheel.002', me_wheel)
ob_wheel_003 = bpy.data.objects.new('Wheel.003', me_wheel)
ob_lowertray = bpy.data.objects.new('LowerTray', me_tray)
ob_uppertray = bpy.data.objects.new('UpperTray', me_tray)
ob_supports = bpy.data.objects.new('Supports', me_cylinder)
ob_humanref = bpy.data.objects.new('HumanRef', me_cube_001)

# ---- transforms, parenting, visibility, modifiers, constraints
ob_wheel_000.location = (0.22, -0.45, 0.0)
_m = ob_wheel_000.modifiers.new('Mirror', 'MIRROR')
ob_wheel_001.location = (-0.22, -0.45, 0.0)
_m = ob_wheel_001.modifiers.new('Mirror', 'MIRROR')
ob_wheel_002.location = (-0.22, 0.45, 0.0)
_m = ob_wheel_002.modifiers.new('Mirror', 'MIRROR')
ob_wheel_003.location = (0.22, 0.45, 0.0)
_m = ob_wheel_003.modifiers.new('Mirror', 'MIRROR')
ob_lowertray.location = (0.0, 0.0, 0.1025)
ob_lowertray.use_mesh_mirror_y = True
ob_uppertray.location = (0.0, 0.0, 0.7)
ob_uppertray.use_mesh_mirror_y = True
ob_supports.location = (0.0, 0.0, 0.115)
_m = ob_supports.modifiers.new('Mirror', 'MIRROR')
_m.use_axis = (True, True, False)
ob_humanref.location = (-1.044, 0.0, 0.0)

# ---- collection membership
col_wheeledtray.objects.link(ob_wheel_000)
col_wheeledtray.objects.link(ob_wheel_001)
col_wheeledtray.objects.link(ob_wheel_002)
col_wheeledtray.objects.link(ob_wheel_003)
col_wheeledtray.objects.link(ob_lowertray)
col_wheeledtray.objects.link(ob_uppertray)
col_wheeledtray.objects.link(ob_supports)
col_reference.objects.link(ob_humanref)

# ---- scene / render settings (as saved in the file)
scene.frame_start = 1; scene.frame_end = 250; scene.frame_set(1)
scene.render.engine = 'BLENDER_EEVEE_NEXT'
scene.cycles.sampling_pattern = 'TABULATED_SOBOL'
scene.eevee.ray_tracing_options.trace_max_roughness = 0.0
bpy.context.view_layer.update()

# ---- added for rendering (the .blend has no active camera and no usable light): camera, sun
cam_auto = bpy.data.cameras.new('AutoCamera')
cam_auto.lens = 50.0
cam_auto.sensor_width = 36.0
cam_auto.clip_end = 1000.0
ob_auto_camera = bpy.data.objects.new('AutoCamera', cam_auto)
scene.collection.objects.link(ob_auto_camera)
ob_auto_camera.location = (1.88425, -3.00088, 2.90918)
ob_auto_camera.rotation_euler = (1.09748, -7.21219e-08, 0.694738)
scene.camera = ob_auto_camera
light_auto_sun = bpy.data.lights.new('AutoSun', 'SUN')
light_auto_sun.energy = 3.0
light_auto_sun.angle = 0.0523599
ob_auto_sun = bpy.data.objects.new('AutoSun', light_auto_sun)
scene.collection.objects.link(ob_auto_sun)
ob_auto_sun.rotation_euler = (0.872665, 0.174533, 0.523599)
bpy.context.view_layer.update()
